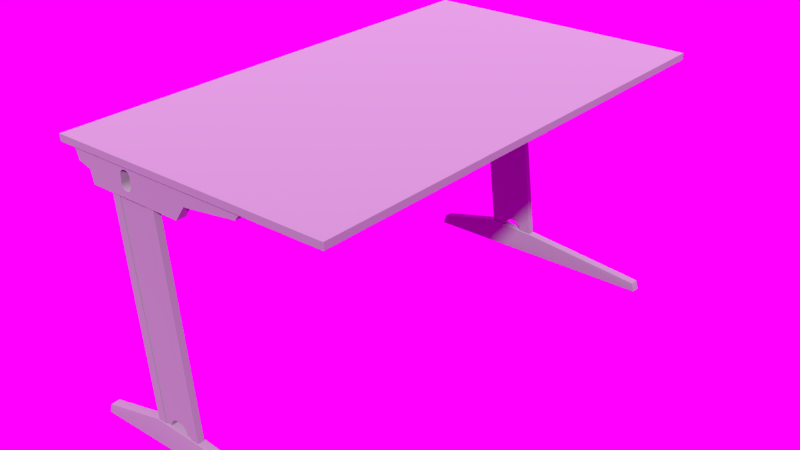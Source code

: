 # Source: sl-tisch.blend  (saved by Blender 2.74.0; exported with 4.5.12 LTS)
import bpy
from mathutils import Matrix  # noqa: F401  (used for matrix-valued properties, if any)

bpy.ops.wm.read_factory_settings(use_empty=True)
scene = bpy.context.scene
scene.name = 'Scene'

# ---- collections
col_collection_1 = bpy.data.collections.new('Collection 1'); scene.collection.children.link(col_collection_1)

# ---- images (referenced by path relative to the original .blend; pixels are not part of the script)
import os
ASSET_DIR = os.environ.get("B2B_ASSET_DIR", "")  # directory of the original .blend (textures are referenced by path, not embedded)
HERE = os.path.dirname(os.path.abspath(__file__))  # packed textures are extracted next to this script under _unpacked/

def load_image(name, relpath, width, height, colorspace="sRGB"):
    """Load a texture the original file referenced (path relative to the .blend, or extracted next to this script)."""
    p = next((c for c in (os.path.join(HERE, relpath), os.path.join(ASSET_DIR, relpath)) if relpath and os.path.exists(c)), "")
    if p:
        img = bpy.data.images.load(p, check_existing=True)
        img.name = name
    else:  # same state as the original file: an image datablock whose file is absent (Cycles renders it pink)
        img = bpy.data.images.new(name, width, height)
        img.source = "FILE"
        img.filepath = "//" + (relpath or name)
    img.colorspace_settings.name = colorspace
    return img
img_sl_dust_png = load_image('sl-dust.png', 'sl-dust.png', 1024, 1024, 'sRGB')
img_sky_jpg = load_image('sky.jpg', 'sky.jpg', 1024, 1024, 'sRGB')

# ---- materials (node trees are filled in below, after node groups)
mat_tisch = bpy.data.materials.new('Tisch')
mat_tisch.alpha_threshold = 0.0
mat_tisch.diffuse_color = (0.2063, 0.002622, 0.00639, 1.0)
mat_tisch.specular_color = (0.35, 0.35, 0.35)
mat_tisch.roughness = 0.5
mat_tisch.specular_intensity = 1.0

# ---- material node trees
mat_tisch.use_nodes = True; mat_tisch.node_tree.nodes.clear()
_N = mat_tisch.node_tree.nodes; _L = mat_tisch.node_tree.links
n0 = _N.new('ShaderNodeMixShader'); n0.name = 'Mix Shader.002'; n0.location = (220, -274)
n1 = _N.new('ShaderNodeBsdfAnisotropic'); n1.name = 'Glossy BSDF.002'; n1.location = (-5, -360)
n1.distribution = 'BECKMANN'
n1.inputs[0].default_value = (1.0, 1.0, 1.0, 1.0)
n2 = _N.new('ShaderNodeMixShader'); n2.name = 'Mix Shader.001'; n2.location = (415, -130)
n3 = _N.new('ShaderNodeBsdfAnisotropic'); n3.name = 'Glossy BSDF'; n3.location = (-5, -197)
n3.distribution = 'GGX'
n3.inputs[0].default_value = (1.0, 1.0, 1.0, 1.0)
n4 = _N.new('ShaderNodeTexImage'); n4.name = 'Image Texture.004'; n4.location = (365, 675)
n4.width = 140
n4.image = img_sl_dust_png
n4.projection = 'BOX'
n4.projection_blend = 0.3
n5 = _N.new('ShaderNodeTexCoord'); n5.name = 'Texture Coordinate'; n5.location = (-115, 668)
n6 = _N.new('ShaderNodeSeparateColor'); n6.name = 'Separate RGB'; n6.location = (-11, 830)
n7 = _N.new('ShaderNodeLayerWeight'); n7.name = 'Layer Weight.001'; n7.location = (-11, 960)
n7.inputs[0].default_value = 0.2
n8 = _N.new('ShaderNodeGamma'); n8.name = 'Gamma'; n8.location = (367, 807)
n8.inputs[1].default_value = 1.5
n9 = _N.new('ShaderNodeMix'); n9.name = 'Mix'; n9.location = (179, 882)
n9.data_type = 'RGBA'
n9.clamp_result = True
n9.inputs[0].default_value = 0.2864
n10 = _N.new('ShaderNodeMix'); n10.name = 'Mix.006'; n10.location = (-198, 882)
n10.data_type = 'RGBA'
n10.clamp_result = True
n10.inputs[0].default_value = 1.0
n11 = _N.new('ShaderNodeNewGeometry'); n11.name = 'Geometry'; n11.location = (-379, 916)
n12 = _N.new('ShaderNodeMix'); n12.name = 'Mix.008'; n12.location = (599, 805)
n12.data_type = 'RGBA'
n12.blend_type = 'OVERLAY'
n12.inputs[0].default_value = 1.0
n13 = _N.new('ShaderNodeMath'); n13.name = 'Math.005'; n13.location = (-131, -293)
n13.hide = True
n13.use_clamp = True
n13.inputs[0].default_value = 0.1306
n14 = _N.new('ShaderNodeMath'); n14.name = 'Math.006'; n14.location = (-131, -455)
n14.hide = True
n14.use_clamp = True
n14.inputs[0].default_value = 0.3429
n15 = _N.new('NodeReroute'); n15.name = 'Reroute.010'; n15.location = (-211, -171)
n15.width = 16
n15.socket_idname = 'NodeSocketFloat'
n16 = _N.new('ShaderNodeLayerWeight'); n16.name = 'Layer Weight.002'; n16.location = (-20, 239)
n16.inputs[0].default_value = 0.25
n17 = _N.new('ShaderNodeMath'); n17.name = 'Math.003'; n17.location = (460, 256)
n17.operation = 'MULTIPLY'
n18 = _N.new('ShaderNodeRGBCurve'); n18.name = 'RGB Curves'; n18.location = (170, 339)
_c = n18.mapping.curves[3]
while len(_c.points) > 2: _c.points.remove(_c.points[-1])
_c.points[0].location = (0.0, 0.0); _c.points[0].handle_type = 'AUTO'
_c.points[1].location = (0.74091, 0.25); _c.points[1].handle_type = 'AUTO'
_p = _c.points.new(1.0, 1.0); _p.handle_type = 'AUTO'
n18.mapping.update()
n19 = _N.new('NodeReroute'); n19.name = 'Reroute.005'; n19.location = (809, -22)
n19.width = 16
n19.socket_idname = 'NodeSocketShader'
n20 = _N.new('NodeReroute'); n20.name = 'Reroute.007'; n20.location = (809, -1)
n20.width = 16
n20.socket_idname = 'NodeSocketFloat'
n21 = _N.new('NodeReroute'); n21.name = 'Reroute.002'; n21.location = (990, 378)
n21.width = 16
n21.socket_idname = 'NodeSocketFloat'
n22 = _N.new('NodeReroute'); n22.name = 'Reroute.001'; n22.location = (-209, 378)
n22.label = 'Roughness'
n22.width = 16
n22.socket_idname = 'NodeSocketFloat'
n23 = _N.new('ShaderNodeOutputMaterial'); n23.name = 'Material Output'; n23.location = (1267, 85)
n24 = _N.new('ShaderNodeBsdfDiffuse'); n24.name = 'Diffuse BSDF.005'; n24.location = (215, 12)
n24.inputs[0].default_value = (0.2704, 0.2704, 0.2704, 1.0)
n25 = _N.new('ShaderNodeMixShader'); n25.name = 'Mix Shader.005'; n25.location = (1077, 97)
n26 = _N.new('ShaderNodeBsdfAnisotropic'); n26.name = 'Glossy BSDF.001'; n26.location = (215, -115)
n26.distribution = 'GGX'
n26.inputs[0].default_value = (1.0, 1.0, 1.0, 1.0)
n27 = _N.new('ShaderNodeMixShader'); n27.name = 'Mix Shader'; n27.location = (887, 55)
n27.label = 'Clean Material'
n28 = _N.new('NodeReroute'); n28.name = 'Reroute.006'; n28.location = (809, -43)
n28.width = 16
n28.socket_idname = 'NodeSocketShader'
n29 = _N.new('ShaderNodeMath'); n29.name = 'Math.004'; n29.location = (55, -154)
n29.hide = True
n29.use_clamp = True
n29.inputs[0].default_value = 0.0
n30 = _N.new('ShaderNodeBsdfDiffuse'); n30.name = 'Diffuse BSDF'; n30.location = (536, -266)
n30.inputs[0].default_value = (1.0, 1.0, 1.0, 1.0)
n31 = _N.new('ShaderNodeMapping'); n31.name = 'Mapping'; n31.location = (75, 686)
n31.inputs[3].default_value = (0.3, 0.3, 0.3)
n32 = _N.new('ShaderNodeMath'); n32.name = 'Math.002'; n32.location = (789, 796)
n32.mute = True
n32.operation = 'MULTIPLY'
n32.use_clamp = True
n32.inputs[1].default_value = 2.2
n33 = _N.new('ShaderNodeBsdfDiffuse'); n33.name = 'Diffuse BSDF.002'; n33.location = (875, -144)
n33.label = 'Dust'
n33.inputs[0].default_value = (1.0, 1.0, 1.0, 1.0)
n33.inputs[1].default_value = 0.65
n34 = _N.new('ShaderNodeMath'); n34.name = 'Math'; n34.location = (0, 0)
n34.operation = 'POWER'
n35 = _N.new('ShaderNodeMath'); n35.name = 'Math.001'; n35.location = (0, 0)
n35.operation = 'POWER'
n36 = _N.new('ShaderNodeMath'); n36.name = 'Math.007'; n36.location = (0, 0)
n36.operation = 'POWER'
_L.new(n20.outputs[0], n27.inputs[0])
_L.new(n26.outputs[0], n2.inputs[1])
_L.new(n0.outputs[0], n2.inputs[2])
_L.new(n3.outputs[0], n0.inputs[1])
_L.new(n1.outputs[0], n0.inputs[2])
_L.new(n7.outputs[1], n9.inputs[6])
_L.new(n33.outputs[0], n25.inputs[2])
_L.new(n2.outputs[0], n28.inputs[0])
_L.new(n6.outputs[2], n9.inputs[7])
_L.new(n16.outputs[1], n18.inputs[1])
_L.new(n18.outputs[0], n17.inputs[0])
_L.new(n21.outputs[0], n25.inputs[0])
_L.new(n9.outputs[2], n8.inputs[0])
_L.new(n10.outputs[2], n6.inputs[0])
_L.new(n11.outputs[1], n10.inputs[7])
_L.new(n24.outputs[0], n19.inputs[0])
_L.new(n17.outputs[0], n20.inputs[0])
_L.new(n22.outputs[0], n15.inputs[0])
_L.new(n15.outputs[0], n29.inputs[1])
_L.new(n15.outputs[0], n13.inputs[1])
_L.new(n15.outputs[0], n14.inputs[1])
_L.new(n8.outputs[0], n12.inputs[6])
_L.new(n4.outputs[0], n12.inputs[7])
_L.new(n31.outputs[0], n4.inputs[0])
_L.new(n5.outputs[3], n31.inputs[0])
_L.new(n25.outputs[0], n23.inputs[0])
_L.new(n21.outputs[0], n22.inputs[0])
_L.new(n32.outputs[0], n21.inputs[0])
_L.new(n19.outputs[0], n25.inputs[1])
_L.new(n28.outputs[0], n27.inputs[2])
_L.new(n12.outputs[2], n32.inputs[0])
_L.new(n29.outputs[0], n34.inputs[0])
_L.new(n34.outputs[0], n26.inputs[1])
_L.new(n14.outputs[0], n35.inputs[0])
_L.new(n35.outputs[0], n1.inputs[1])
_L.new(n13.outputs[0], n36.inputs[0])
_L.new(n36.outputs[0], n3.inputs[1])
n23.is_active_output = True

# ---- world
world_world = bpy.data.worlds.new('World'); scene.world = world_world
world_world.use_nodes = True; world_world.node_tree.nodes.clear()
_N = world_world.node_tree.nodes; _L = world_world.node_tree.links
n0 = _N.new('ShaderNodeOutputWorld'); n0.name = 'World Output'; n0.location = (300, 300)
n1 = _N.new('ShaderNodeTexEnvironment'); n1.name = 'Environment Texture'; n1.location = (-80, 300)
n1.width = 140
n1.image = img_sky_jpg
n2 = _N.new('ShaderNodeBackground'); n2.name = 'Background'; n2.location = (110, 300)
_L.new(n2.outputs[0], n0.inputs[0])
_L.new(n1.outputs[0], n2.inputs[0])
n0.is_active_output = True
world_world.color = (0.05088, 0.05088, 0.05088)
world_world.use_sun_shadow = False
world_world.sun_shadow_jitter_overblur = 0.0
world_world.cycles.sampling_method = 'MANUAL'
world_world.cycles.sample_map_resolution = 256

# ---- meshes
me_cube = bpy.data.meshes.new('Cube')
me_cube.from_pydata([(-0.3501, -6.891, -0.1514), (-0.3501, -6.891, 0.1514), (-0.3501, 6.891, -0.1514), (-0.3501, 6.891, 0.1514), (0.3501, -6.891, -0.1514), (0.3501, -6.891, 0.1514), (0.3501, 6.891, -0.1514), (0.3501, 6.891, 0.1514)], [], [(1, 3, 2, 0), (3, 7, 6, 2), (7, 5, 4, 6), (5, 1, 0, 4), (0, 2, 6, 4), (5, 7, 3, 1)])
me_cube.materials.append(mat_tisch)
me_cube.use_remesh_preserve_volume = False
me_cube.use_remesh_preserve_attributes = False
me_cube.use_mirror_vertex_groups = False
me_cube.update()
me_plane_010 = bpy.data.meshes.new('Plane.010')
me_plane_010.from_pydata([(-3.453, 0.1292, -0.2703), (3.764, 0.1292, -0.2703), (-3.359, 0.1292, 0.0147), (3.693, 0.1292, -0.008793), (-1.48, 0.1292, 0.4611), (-0.04226, 0.1292, 0.3906), (-3.453, -0.1292, -0.2703), (3.764, -0.1292, -0.2703), (-3.359, -0.1292, 0.0147), (3.693, -0.1292, -0.008793), (-1.48, -0.1292, 0.4611), (-0.04226, -0.1292, 0.3906)], [], [(2, 4, 5, 3, 1, 0), (3, 5, 11, 9), (0, 1, 7, 6), (4, 2, 8, 10), (5, 4, 10, 11), (1, 3, 9, 7), (2, 0, 6, 8), (9, 11, 10, 8, 6, 7)])
me_plane_010.polygons.foreach_set('use_smooth', [True] * 8)
me_plane_010.materials.append(mat_tisch)
me_plane_010.use_remesh_preserve_volume = False
me_plane_010.use_remesh_preserve_attributes = False
me_plane_010.use_mirror_vertex_groups = False
me_plane_010.update()
me_plane_009 = bpy.data.meshes.new('Plane.009')
me_plane_009.from_pydata([(1.05, 0.1053, -3.022), (0.3245, 0.1053, 2.917), (0.08852, 0.1053, 2.907), (0.824, 0.1053, -3.021), (0.6586, 0.1053, -3.0), (0.6575, 0.1053, -3.011), (1.05, -0.09079, -3.022), (0.3245, -0.09078, 2.917), (-1.037, 0.1053, 2.917), (-0.8024, 0.1053, 2.907), (0.08852, 0.07135, 2.907), (0.824, 0.07135, -3.021), (0.6586, -0.09079, -3.0), (0.6575, 0.07135, -3.011), (-1.037, -0.09078, 2.917), (0.6595, -0.09079, -2.991), (0.6538, -0.09079, -2.933), (0.637, -0.09079, -2.878), (0.6098, -0.09079, -2.827), (0.5731, -0.09079, -2.782), (0.5284, -0.09079, -2.745), (0.4773, -0.09079, -2.718), (0.422, -0.09079, -2.701), (0.3644, -0.09079, -2.695), (0.3068, -0.09079, -2.701), (0.2515, -0.09079, -2.718), (0.2004, -0.09079, -2.745), (0.1557, -0.09079, -2.782), (0.119, -0.09079, -2.827), (0.09175, -0.09079, -2.878), (0.07496, -0.09079, -2.933), (0.07166, -0.09079, -2.966), (-0.3295, -0.09079, -2.944), (-0.3295, 0.1053, -2.944), (-0.07905, 0.1053, -2.969), (-0.8024, 0.07135, 2.907), (-0.07905, 0.07135, -2.969), (0.07054, 0.07135, -2.978), (0.07496, 0.07135, -2.933), (0.09175, 0.07135, -2.878), (0.119, 0.07135, -2.827), (0.1557, 0.07135, -2.782), (0.2004, 0.07135, -2.745), (0.2515, 0.07135, -2.718), (0.3068, 0.07135, -2.701), (0.3644, 0.07135, -2.695), (0.422, 0.07135, -2.701), (0.4773, 0.07135, -2.718), (0.5284, 0.07135, -2.745), (0.5731, 0.07135, -2.782), (0.6098, 0.07135, -2.827), (0.637, 0.07135, -2.878), (0.6538, 0.07135, -2.933), (0.6595, 0.07135, -2.991), (0.07166, 0.1053, -2.966), (0.07054, 0.1053, -2.978)], [], [(0, 1, 2, 3), (4, 0, 3, 5), (1, 0, 6, 7), (1, 8, 9, 2), (3, 2, 10, 11), (0, 4, 12, 6), (5, 3, 11, 13), (8, 1, 7, 14), (14, 7, 6, 12, 15, 16, 17, 18, 19, 20, 21, 22, 23, 24, 25, 26, 27, 28, 29, 30, 31, 32), (8, 33, 34, 9), (2, 9, 35, 10), (35, 36, 37, 38, 39, 40, 41, 42, 43, 44, 45, 46, 47, 48, 49, 50, 51, 52, 53, 13, 11, 10), (33, 8, 14, 32), (54, 33, 32, 31), (33, 54, 55, 34), (9, 34, 36, 35), (34, 55, 37, 36), (45, 23, 22, 46), (44, 24, 23, 45), (46, 22, 21, 47), (43, 25, 24, 44), (47, 21, 20, 48), (42, 26, 25, 43), (48, 20, 19, 49), (41, 27, 26, 42), (49, 19, 18, 50), (40, 28, 27, 41), (50, 18, 17, 51), (39, 29, 28, 40), (51, 17, 16, 52), (38, 30, 29, 39), (52, 16, 15, 53), (30, 38, 37, 55, 54, 31), (53, 15, 12, 4, 5, 13)])
me_plane_009.materials.append(mat_tisch)
me_plane_009.use_remesh_preserve_volume = False
me_plane_009.use_remesh_preserve_attributes = False
me_plane_009.use_mirror_vertex_groups = False
me_plane_009.update()
me_plane_008 = bpy.data.meshes.new('Plane.008')
me_plane_008.from_pydata([(-0.6634, -0.1292, -0.2842), (-1.841, -0.1292, -0.4685), (0.9473, -0.1292, -0.4685), (1.219, -0.1292, -0.07277), (2.796, -0.1292, 0.1312), (2.944, -0.1292, 0.3351), (-2.399, -0.1292, 0.3215), (-0.6634, -0.1292, 0.2278), (-0.6321, -0.1292, 0.2247), (-0.602, -0.1292, 0.2156), (-0.5742, -0.1292, 0.2008), (-0.5499, -0.1292, 0.1808), (-0.53, -0.1292, 0.1565), (-0.5151, -0.1292, 0.1288), (-0.506, -0.1292, 0.09866), (-0.5029, -0.1292, -0.1238), (-0.506, -0.1292, -0.1551), (-0.5151, -0.1292, -0.1852), (-0.53, -0.1292, -0.2129), (-0.5499, -0.1292, -0.2372), (-0.5742, -0.1292, -0.2572), (-0.602, -0.1292, -0.272), (-0.6321, -0.1292, -0.2811), (-0.6947, -0.1292, -0.2811), (-0.7248, -0.1292, -0.272), (-0.7525, -0.1292, -0.2572), (-0.7768, -0.1292, -0.2372), (-0.7968, -0.1292, -0.2129), (-0.8116, -0.1292, -0.1852), (-0.8207, -0.1292, -0.1551), (-0.8238, -0.1292, -0.1238), (-0.8207, -0.1292, 0.09866), (-0.8116, -0.1292, 0.1288), (-0.7968, -0.1292, 0.1565), (-0.7768, -0.1292, 0.1808), (-0.7525, -0.1292, 0.2008), (-0.7248, -0.1292, 0.2156), (-0.6947, -0.1292, 0.2247), (-2.29, -0.1292, -0.004792), (-1.923, -0.1292, -0.1136), (2.796, 0.1292, 0.1312), (2.944, 0.1292, 0.3351), (-2.399, 0.1292, 0.3215), (-2.29, 0.1292, -0.004792), (-1.923, 0.1292, -0.1136), (-1.841, 0.1292, -0.4685), (0.9473, 0.1292, -0.4685), (1.219, 0.1292, -0.07277), (-0.6634, 0.1292, -0.2842), (-0.6634, 0.1292, 0.2278), (-0.6947, 0.1292, 0.2247), (-0.7248, 0.1292, 0.2156), (-0.7525, 0.1292, 0.2008), (-0.7768, 0.1292, 0.1808), (-0.7968, 0.1292, 0.1565), (-0.8116, 0.1292, 0.1288), (-0.8207, 0.1292, 0.09866), (-0.8238, 0.1292, -0.1238), (-0.8207, 0.1292, -0.1551), (-0.8116, 0.1292, -0.1852), (-0.7968, 0.1292, -0.2129), (-0.7768, 0.1292, -0.2372), (-0.7525, 0.1292, -0.2572), (-0.7248, 0.1292, -0.272), (-0.6947, 0.1292, -0.2811), (-0.6321, 0.1292, -0.2811), (-0.602, 0.1292, -0.272), (-0.5742, 0.1292, -0.2572), (-0.5499, 0.1292, -0.2372), (-0.53, 0.1292, -0.2129), (-0.5151, 0.1292, -0.1852), (-0.506, 0.1292, -0.1551), (-0.5029, 0.1292, -0.1238), (-0.506, 0.1292, 0.09866), (-0.5151, 0.1292, 0.1288), (-0.53, 0.1292, 0.1565), (-0.5499, 0.1292, 0.1808), (-0.5742, 0.1292, 0.2008), (-0.602, 0.1292, 0.2156), (-0.6321, 0.1292, 0.2247)], [], [(0, 1, 2, 3, 4, 5, 6, 7, 8, 9, 10, 11, 12, 13, 14, 15, 16, 17, 18, 19, 20, 21, 22), (0, 23, 24, 25, 26, 27, 28, 29, 30, 31, 32, 33, 34, 35, 36, 37, 7, 6, 38, 39, 1), (40, 41, 5, 4), (41, 42, 6, 5), (42, 43, 38, 6), (43, 44, 39, 38), (44, 45, 1, 39), (45, 46, 2, 1), (46, 47, 3, 2), (47, 40, 4, 3), (48, 45, 44, 43, 42, 41, 49, 50, 51, 52, 53, 54, 55, 56, 57, 58, 59, 60, 61, 62, 63, 64), (48, 65, 66, 67, 68, 69, 70, 71, 72, 73, 74, 75, 76, 77, 78, 79, 49, 41, 40, 47, 46, 45), (49, 79, 8, 7), (50, 49, 7, 37), (79, 78, 9, 8), (51, 50, 37, 36), (78, 77, 10, 9), (52, 51, 36, 35), (77, 76, 11, 10), (53, 52, 35, 34), (76, 75, 12, 11), (54, 53, 34, 33), (75, 74, 13, 12), (55, 54, 33, 32), (74, 73, 14, 13), (56, 55, 32, 31), (73, 72, 15, 14), (57, 56, 31, 30), (72, 71, 16, 15), (58, 57, 30, 29), (71, 70, 17, 16), (59, 58, 29, 28), (70, 69, 18, 17), (60, 59, 28, 27), (69, 68, 19, 18), (61, 60, 27, 26), (68, 67, 20, 19), (62, 61, 26, 25), (67, 66, 21, 20), (63, 62, 25, 24), (66, 65, 22, 21), (64, 63, 24, 23), (65, 48, 0, 22), (48, 64, 23, 0)])
me_plane_008.materials.append(mat_tisch)
me_plane_008.use_remesh_preserve_volume = False
me_plane_008.use_remesh_preserve_attributes = False
me_plane_008.use_mirror_vertex_groups = False
me_plane_008.update()
me_plane_007 = bpy.data.meshes.new('Plane.007')
me_plane_007.from_pydata([(-1.841, 0.1292, -0.4685), (-0.6631, 0.1292, -0.2848), (-0.6944, 0.1292, -0.2817), (-0.7245, 0.1292, -0.2725), (-0.7522, 0.1292, -0.2577), (-0.7765, 0.1292, -0.2378), (-0.7965, 0.1292, -0.2135), (-0.8113, 0.1292, -0.1857), (-0.8204, 0.1292, -0.1556), (-0.8235, 0.1292, -0.1243), (-0.8204, 0.1292, 0.09812), (-0.8113, 0.1292, 0.1282), (-0.7965, 0.1292, 0.156), (-0.7765, 0.1292, 0.1803), (-0.7522, 0.1292, 0.2002), (-0.7245, 0.1292, 0.215), (-0.6944, 0.1292, 0.2242), (-0.6631, 0.1292, 0.2273), (2.944, 0.1292, 0.3351), (-2.399, 0.1292, 0.3215), (-2.29, 0.1292, -0.004787), (-1.923, 0.1292, -0.1136), (0.9473, 0.1292, -0.4685), (1.219, 0.1292, -0.07277), (2.796, 0.1292, 0.1312), (-0.6318, 0.1292, 0.2242), (-0.6017, 0.1292, 0.215), (-0.5739, 0.1292, 0.2002), (-0.5496, 0.1292, 0.1803), (-0.5297, 0.1292, 0.156), (-0.5148, 0.1292, 0.1282), (-0.5057, 0.1292, 0.09812), (-0.5026, 0.1292, -0.1243), (-0.5057, 0.1292, -0.1556), (-0.5148, 0.1292, -0.1857), (-0.5297, 0.1292, -0.2135), (-0.5496, 0.1292, -0.2378), (-0.5739, 0.1292, -0.2577), (-0.6017, 0.1292, -0.2725), (-0.6318, 0.1292, -0.2817), (2.796, -0.1292, 0.1312), (2.944, -0.1292, 0.3351), (-2.399, -0.1292, 0.3215), (-2.29, -0.1292, -0.004787), (-1.923, -0.1292, -0.1136), (-1.841, -0.1292, -0.4685), (0.9473, -0.1292, -0.4685), (1.219, -0.1292, -0.07277), (-0.6631, -0.1292, -0.2848), (-0.6318, -0.1292, -0.2817), (-0.6017, -0.1292, -0.2725), (-0.5739, -0.1292, -0.2577), (-0.5496, -0.1292, -0.2378), (-0.5297, -0.1292, -0.2135), (-0.5148, -0.1292, -0.1857), (-0.5057, -0.1292, -0.1556), (-0.5026, -0.1292, -0.1243), (-0.5057, -0.1292, 0.09812), (-0.5148, -0.1292, 0.1282), (-0.5297, -0.1292, 0.156), (-0.5496, -0.1292, 0.1803), (-0.5739, -0.1292, 0.2002), (-0.6017, -0.1292, 0.215), (-0.6318, -0.1292, 0.2242), (-0.6631, -0.1292, 0.2273), (-0.6944, -0.1292, 0.2242), (-0.7245, -0.1292, 0.215), (-0.7522, -0.1292, 0.2002), (-0.7765, -0.1292, 0.1803), (-0.7965, -0.1292, 0.156), (-0.8113, -0.1292, 0.1282), (-0.8204, -0.1292, 0.09812), (-0.8235, -0.1292, -0.1243), (-0.8204, -0.1292, -0.1556), (-0.8113, -0.1292, -0.1857), (-0.7965, -0.1292, -0.2135), (-0.7765, -0.1292, -0.2378), (-0.7522, -0.1292, -0.2577), (-0.7245, -0.1292, -0.2725), (-0.6944, -0.1292, -0.2817)], [], [(0, 1, 2, 3, 4, 5, 6, 7, 8, 9, 10, 11, 12, 13, 14, 15, 16, 17, 18, 19, 20, 21), (0, 22, 23, 24, 18, 17, 25, 26, 27, 28, 29, 30, 31, 32, 33, 34, 35, 36, 37, 38, 39, 1), (40, 41, 18, 24), (41, 42, 19, 18), (42, 43, 20, 19), (43, 44, 21, 20), (44, 45, 0, 21), (45, 46, 22, 0), (46, 47, 23, 22), (47, 40, 24, 23), (45, 48, 49, 50, 51, 52, 53, 54, 55, 56, 57, 58, 59, 60, 61, 62, 63, 64, 42, 41, 40, 47, 46), (45, 44, 43, 42, 64, 65, 66, 67, 68, 69, 70, 71, 72, 73, 74, 75, 76, 77, 78, 79, 48), (17, 64, 63, 25), (16, 65, 64, 17), (25, 63, 62, 26), (15, 66, 65, 16), (26, 62, 61, 27), (14, 67, 66, 15), (27, 61, 60, 28), (13, 68, 67, 14), (28, 60, 59, 29), (12, 69, 68, 13), (29, 59, 58, 30), (11, 70, 69, 12), (30, 58, 57, 31), (10, 71, 70, 11), (31, 57, 56, 32), (9, 72, 71, 10), (32, 56, 55, 33), (8, 73, 72, 9), (33, 55, 54, 34), (7, 74, 73, 8), (34, 54, 53, 35), (6, 75, 74, 7), (35, 53, 52, 36), (5, 76, 75, 6), (36, 52, 51, 37), (4, 77, 76, 5), (37, 51, 50, 38), (3, 78, 77, 4), (38, 50, 49, 39), (2, 79, 78, 3), (39, 49, 48, 1), (1, 48, 79, 2)])
me_plane_007.materials.append(mat_tisch)
me_plane_007.use_remesh_preserve_volume = False
me_plane_007.use_remesh_preserve_attributes = False
me_plane_007.use_mirror_vertex_groups = False
me_plane_007.update()
me_plane_006 = bpy.data.meshes.new('Plane.006')
me_plane_006.from_pydata([(1.05, -0.1053, -3.022), (0.3245, -0.1053, 2.918), (0.08851, -0.1053, 2.907), (0.824, -0.1053, -3.02), (0.6589, -0.1053, -3.0), (0.6578, -0.1053, -3.011), (1.05, 0.09078, -3.022), (0.3245, 0.09078, 2.918), (-1.037, -0.1053, 2.918), (-0.8024, -0.1053, 2.907), (0.08851, -0.07136, 2.907), (0.824, -0.07135, -3.02), (0.6589, 0.09078, -3.0), (0.6578, -0.07135, -3.011), (-1.037, 0.09078, 2.918), (0.6598, 0.09078, -2.991), (0.6541, 0.09078, -2.933), (0.6373, 0.09078, -2.878), (0.6101, 0.09078, -2.827), (0.5734, 0.09078, -2.782), (0.5286, 0.09078, -2.746), (0.4776, 0.09078, -2.718), (0.4223, 0.09078, -2.702), (0.3647, 0.09078, -2.696), (0.3071, 0.09078, -2.702), (0.2518, 0.09078, -2.718), (0.2007, 0.09078, -2.746), (0.156, 0.09078, -2.782), (0.1193, 0.09078, -2.827), (0.09204, 0.09078, -2.878), (0.07525, 0.09078, -2.933), (0.072, 0.09078, -2.966), (-0.3296, 0.09078, -2.944), (-0.3296, -0.1053, -2.944), (-0.07905, -0.1053, -2.969), (-0.8024, -0.07136, 2.907), (-0.07905, -0.07135, -2.969), (0.07088, -0.07135, -2.978), (0.07525, -0.07135, -2.933), (0.09204, -0.07135, -2.878), (0.1193, -0.07135, -2.827), (0.156, -0.07135, -2.782), (0.2007, -0.07135, -2.746), (0.2518, -0.07135, -2.718), (0.3071, -0.07135, -2.702), (0.3647, -0.07135, -2.696), (0.4223, -0.07135, -2.702), (0.4776, -0.07135, -2.718), (0.5286, -0.07135, -2.746), (0.5734, -0.07135, -2.782), (0.6101, -0.07135, -2.827), (0.6373, -0.07135, -2.878), (0.6541, -0.07135, -2.933), (0.6598, -0.07135, -2.991), (0.072, -0.1053, -2.966), (0.07088, -0.1053, -2.978)], [], [(0, 1, 2, 3), (4, 0, 3, 5), (1, 0, 6, 7), (1, 8, 9, 2), (3, 2, 10, 11), (0, 4, 12, 6), (5, 3, 11, 13), (8, 1, 7, 14), (14, 7, 6, 12, 15, 16, 17, 18, 19, 20, 21, 22, 23, 24, 25, 26, 27, 28, 29, 30, 31, 32), (8, 33, 34, 9), (2, 9, 35, 10), (35, 36, 37, 38, 39, 40, 41, 42, 43, 44, 45, 46, 47, 48, 49, 50, 51, 52, 53, 13, 11, 10), (33, 8, 14, 32), (54, 33, 32, 31), (33, 54, 55, 34), (9, 34, 36, 35), (34, 55, 37, 36), (23, 22, 46, 45), (24, 23, 45, 44), (22, 21, 47, 46), (25, 24, 44, 43), (21, 20, 48, 47), (26, 25, 43, 42), (20, 19, 49, 48), (27, 26, 42, 41), (19, 18, 50, 49), (28, 27, 41, 40), (18, 17, 51, 50), (29, 28, 40, 39), (17, 16, 52, 51), (30, 29, 39, 38), (16, 15, 53, 52), (38, 37, 55, 54, 31, 30), (15, 12, 4, 5, 13, 53)])
me_plane_006.materials.append(mat_tisch)
me_plane_006.use_remesh_preserve_volume = False
me_plane_006.use_remesh_preserve_attributes = False
me_plane_006.use_mirror_vertex_groups = False
me_plane_006.update()
me_plane_005 = bpy.data.meshes.new('Plane.005')
me_plane_005.from_pydata([(-3.453, -0.1292, -0.2703), (3.764, -0.1292, -0.2703), (-3.359, -0.1292, 0.0147), (3.693, -0.1292, -0.008793), (-1.48, -0.1292, 0.4611), (-0.04226, -0.1292, 0.3906), (-3.453, 0.1292, -0.2703), (3.764, 0.1292, -0.2703), (-3.359, 0.1292, 0.0147), (3.693, 0.1292, -0.008793), (-1.48, 0.1292, 0.4611), (-0.04226, 0.1292, 0.3906)], [], [(2, 4, 5, 3, 1, 0), (3, 5, 11, 9), (0, 1, 7, 6), (4, 2, 8, 10), (5, 4, 10, 11), (1, 3, 9, 7), (2, 0, 6, 8), (9, 11, 10, 8, 6, 7)])
me_plane_005.polygons.foreach_set('use_smooth', [True] * 8)
me_plane_005.materials.append(mat_tisch)
me_plane_005.use_remesh_preserve_volume = False
me_plane_005.use_remesh_preserve_attributes = False
me_plane_005.use_mirror_vertex_groups = False
me_plane_005.update()
me_plane_004 = bpy.data.meshes.new('Plane.004')
me_plane_004.from_pydata([(-4.056, -7.056, 0.1009), (4.056, -7.056, 0.1009), (-4.056, 7.056, 0.1009), (4.056, 7.056, 0.1009), (-4.056, 7.056, -0.1009), (-4.056, -7.056, -0.1009), (4.056, -7.056, -0.1009), (4.056, 7.056, -0.1009)], [], [(0, 2, 3, 1), (5, 6, 7, 4), (0, 1, 6, 5), (1, 3, 7, 6), (2, 0, 5, 4), (3, 2, 4, 7)])
me_plane_004.materials.append(mat_tisch)
me_plane_004.use_remesh_preserve_volume = False
me_plane_004.use_remesh_preserve_attributes = False
me_plane_004.use_mirror_vertex_groups = False
me_plane_004.update()

# ---- objects
ob_cube = bpy.data.objects.new('Cube', me_cube)
ob_plane_009 = bpy.data.objects.new('Plane.009', me_plane_010)
ob_plane_008 = bpy.data.objects.new('Plane.008', me_plane_009)
ob_plane_007 = bpy.data.objects.new('Plane.007', me_plane_008)
ob_plane_006 = bpy.data.objects.new('Plane.006', me_plane_007)
ob_plane_005 = bpy.data.objects.new('Plane.005', me_plane_006)
ob_plane_004 = bpy.data.objects.new('Plane.004', me_plane_005)
ob_plane_003 = bpy.data.objects.new('Plane.003', me_plane_004)

# ---- transforms, parenting, visibility, modifiers, constraints
ob_cube.location = (-1.748, -0.09, 6.441)
ob_cube.lineart.crease_threshold = 0.0
_m = ob_cube.modifiers.new('Bevel', 'BEVEL')
_m.width = 0.014
_m.width_pct = 0.014
_m.segments = 5
_m.limit_method = 'NONE'
_m.spread = 0.0
ob_plane_009.location = (-0.276, 6.802, 0.2653)
ob_plane_009.lineart.crease_threshold = 0.0
_m = ob_plane_009.modifiers.new('Bevel', 'BEVEL')
_m.width = 0.014
_m.width_pct = 0.014
_m.segments = 5
_m.limit_method = 'NONE'
_m.spread = 0.0
ob_plane_008.location = (-1.385, 6.808, 3.653)
ob_plane_008.lineart.crease_threshold = 0.0
_m = ob_plane_008.modifiers.new('Bevel', 'BEVEL')
_m.width = 0.014
_m.width_pct = 0.014
_m.segments = 5
_m.limit_method = 'NONE'
_m.spread = 0.0
ob_plane_007.location = (-1.197, 6.808, 7.015)
ob_plane_007.lineart.crease_threshold = 0.0
_m = ob_plane_007.modifiers.new('Bevel', 'BEVEL')
_m.width = 0.014
_m.width_pct = 0.014
_m.segments = 5
_m.limit_method = 'NONE'
_m.spread = 0.0
ob_plane_006.location = (-1.198, -6.97, 7.015)
ob_plane_006.lineart.crease_threshold = 0.0
_m = ob_plane_006.modifiers.new('Bevel', 'BEVEL')
_m.width = 0.014
_m.width_pct = 0.014
_m.segments = 5
_m.limit_method = 'NONE'
_m.spread = 0.0
ob_plane_005.location = (-1.385, -6.969, 3.654)
ob_plane_005.lineart.crease_threshold = 0.0
_m = ob_plane_005.modifiers.new('Bevel', 'BEVEL')
_m.width = 0.014
_m.width_pct = 0.014
_m.segments = 5
_m.limit_method = 'NONE'
_m.spread = 0.0
ob_plane_004.location = (-0.2763, -6.963, 0.2658)
ob_plane_004.lineart.crease_threshold = 0.0
_m = ob_plane_004.modifiers.new('Bevel', 'BEVEL')
_m.width = 0.014
_m.width_pct = 0.014
_m.segments = 5
_m.limit_method = 'NONE'
_m.spread = 0.0
ob_plane_003.location = (-0.03316, -0.07756, 7.413)
ob_plane_003.lineart.crease_threshold = 0.0
_m = ob_plane_003.modifiers.new('Bevel', 'BEVEL')
_m.width = 0.014
_m.width_pct = 0.014
_m.segments = 5
_m.limit_method = 'NONE'
_m.spread = 0.0

# ---- collection membership
col_collection_1.objects.link(ob_cube)
col_collection_1.objects.link(ob_plane_009)
col_collection_1.objects.link(ob_plane_008)
col_collection_1.objects.link(ob_plane_007)
col_collection_1.objects.link(ob_plane_006)
col_collection_1.objects.link(ob_plane_005)
col_collection_1.objects.link(ob_plane_004)
col_collection_1.objects.link(ob_plane_003)

# ---- scene / render settings (as saved in the file)
scene.frame_start = 1; scene.frame_end = 250; scene.frame_set(4)
scene.render.engine = 'CYCLES'
scene.render.resolution_percentage = 120
scene.render.dither_intensity = 0.0
scene.render.use_border = True
scene.cycles.use_denoising = False
scene.cycles.samples = 1000
scene.cycles.sampling_pattern = 'TABULATED_SOBOL'
scene.cycles.light_sampling_threshold = 0.0
scene.cycles.use_adaptive_sampling = False
scene.cycles.use_light_tree = False
scene.cycles.blur_glossy = 0.0
scene.cycles.pixel_filter_type = 'GAUSSIAN'
scene.cycles.sample_clamp_indirect = 0.0
scene.view_settings.view_transform = 'Standard'
bpy.context.view_layer.update()

# ---- added for rendering (the .blend has no active camera and no usable light): camera, sun
cam_auto = bpy.data.cameras.new('AutoCamera')
cam_auto.lens = 50.0
cam_auto.sensor_width = 36.0
cam_auto.clip_end = 1000.0
ob_auto_camera = bpy.data.objects.new('AutoCamera', cam_auto)
scene.collection.objects.link(ob_auto_camera)
ob_auto_camera.location = (16.5556, -19.984, 17.0252)
ob_auto_camera.rotation_euler = (1.09748, -7.21219e-08, 0.694738)
scene.camera = ob_auto_camera
light_auto_sun = bpy.data.lights.new('AutoSun', 'SUN')
light_auto_sun.energy = 3.0
light_auto_sun.angle = 0.0523599
ob_auto_sun = bpy.data.objects.new('AutoSun', light_auto_sun)
scene.collection.objects.link(ob_auto_sun)
ob_auto_sun.rotation_euler = (0.872665, 0.174533, 0.523599)
bpy.context.view_layer.update()
